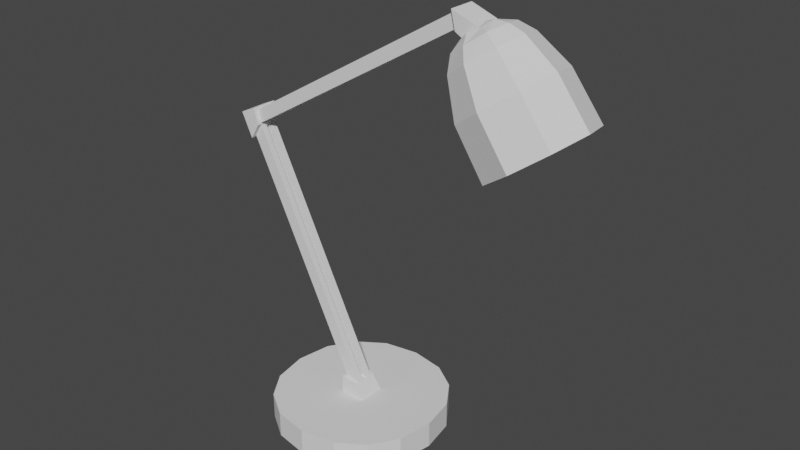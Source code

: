 # Source: lamp.blend  (saved by Blender 3.5.10; exported with 4.5.12 LTS)
import bpy
from mathutils import Matrix  # noqa: F401  (used for matrix-valued properties, if any)

bpy.ops.wm.read_factory_settings(use_empty=True)
scene = bpy.context.scene
scene.name = 'Scene'

# ---- world
world_world = bpy.data.worlds.new('World'); scene.world = world_world
world_world.use_nodes = True; world_world.node_tree.nodes.clear()
_N = world_world.node_tree.nodes; _L = world_world.node_tree.links
n0 = _N.new('ShaderNodeOutputWorld'); n0.name = 'World Output'; n0.location = (300, 300)
n1 = _N.new('ShaderNodeBackground'); n1.name = 'Background'; n1.location = (10, 300)
n1.inputs[0].default_value = (0.05088, 0.05088, 0.05088, 1.0)
_L.new(n1.outputs[0], n0.inputs[0])
n0.is_active_output = True
world_world.color = (0.05088, 0.05088, 0.05088)
world_world.use_sun_shadow = False
world_world.sun_shadow_jitter_overblur = 0.0

# ---- meshes
me_cube_001 = bpy.data.meshes.new('Cube.001')
me_cube_001.from_pydata([(-0.7, -0.7, 0.0), (-0.7, -0.7, 0.3), (-0.7, 0.7, 0.0), (-0.7, 0.7, 0.3), (0.7, -0.7, 0.0), (0.7, -0.7, 0.3), (0.7, 0.7, 0.0), (0.7, 0.7, 0.3), (-0.97, 0.0, 0.0), (-0.97, 0.0, 0.3), (0.97, 0.0, 0.0), (0.97, 0.0, 0.3), (0.0, 0.97, 0.0), (0.0, 0.97, 0.3), (0.0, -0.97, 0.0), (0.0, -0.97, 0.3), (0.4, 0.9, 0.3), (0.4, -0.9, 0.0), (0.4, 0.9, 0.0), (0.4, -0.9, 0.3), (-0.4, 0.9, 0.0), (-0.4, -0.9, 0.3), (-0.4, 0.9, 0.3), (-0.4, -0.9, 0.0), (-0.9, 0.4, 0.3), (0.9, 0.4, 0.0), (-0.9, 0.4, 0.0), (0.9, 0.4, 0.3), (-0.9, -0.4, 0.0), (0.9, -0.4, 0.3), (-0.9, -0.4, 0.3), (0.9, -0.4, 0.0), (0.0, 0.0, 0.0), (0.0, 0.0, 0.3)], [], [(26, 24, 3, 2), (18, 16, 7, 6), (31, 29, 5, 4), (23, 21, 1, 0), (21, 15, 33), (25, 27, 11, 10), (28, 30, 9, 8), (17, 19, 15, 14), (20, 22, 13, 12), (4, 5, 19, 17), (12, 13, 16, 18), (2, 3, 22, 20), (14, 15, 21, 23), (6, 7, 27, 25), (8, 9, 24, 26), (0, 1, 30, 28), (10, 11, 29, 31), (17, 14, 32), (14, 23, 32), (23, 0, 32), (0, 28, 32), (28, 8, 32), (8, 26, 32), (26, 2, 32), (2, 20, 32), (20, 12, 32), (12, 18, 32), (18, 6, 32), (6, 25, 32), (25, 10, 32), (10, 31, 32), (31, 4, 32), (4, 17, 32), (15, 19, 33), (19, 5, 33), (5, 29, 33), (29, 11, 33), (11, 27, 33), (27, 7, 33), (7, 16, 33), (16, 13, 33), (13, 22, 33), (22, 3, 33), (3, 24, 33), (24, 9, 33), (9, 30, 33), (30, 1, 33), (1, 21, 33)])
_uv = me_cube_001.uv_layers.new(name='UVMap')
_uv.uv.foreach_set('vector', [0.375, 0.1875, 0.625, 0.1875, 0.625, 0.25, 0.375, 0.25, 0.375, 0.4375, 0.625, 0.4375, 0.625, 0.5, 0.375, 0.5, 0.375, 0.6875, 0.625, 0.6875, 0.625, 0.75, 0.375, 0.75, 0.375, 0.9375, 0.625, 0.9375, 0.625, 1.0, 0.375, 1.0, 0.8125, 0.75, 0.75, 0.75, 0.75, 0.625, 0.375, 0.5625, 0.625, 0.5625, 0.625, 0.625, 0.375, 0.625, 0.375, 0.0625, 0.625, 0.0625, 0.625, 0.125, 0.375, 0.125, 0.375, 0.8125, 0.625, 0.8125, 0.625, 0.875, 0.375, 0.875, 0.375, 0.3125, 0.625, 0.3125, 0.625, 0.375, 0.375, 0.375, 0.375, 0.75, 0.625, 0.75, 0.625, 0.8125, 0.375, 0.8125, 0.375, 0.375, 0.625, 0.375, 0.625, 0.4375, 0.375, 0.4375, 0.375, 0.25, 0.625, 0.25, 0.625, 0.3125, 0.375, 0.3125, 0.375, 0.875, 0.625, 0.875, 0.625, 0.9375, 0.375, 0.9375, 0.375, 0.5, 0.625, 0.5, 0.625, 0.5625, 0.375, 0.5625, 0.375, 0.125, 0.625, 0.125, 0.625, 0.1875, 0.375, 0.1875, 0.375, 0.0, 0.625, 0.0, 0.625, 0.0625, 0.375, 0.0625, 0.375, 0.625, 0.625, 0.625, 0.625, 0.6875, 0.375, 0.6875, 0.3125, 0.75, 0.25, 0.75, 0.25, 0.625, 0.25, 0.75, 0.1875, 0.75, 0.25, 0.625, 0.1875, 0.75, 0.125, 0.75, 0.25, 0.625, 0.125, 0.75, 0.125, 0.6875, 0.25, 0.625, 0.125, 0.6875, 0.125, 0.625, 0.25, 0.625, 0.125, 0.625, 0.125, 0.5625, 0.25, 0.625, 0.125, 0.5625, 0.125, 0.5, 0.25, 0.625, 0.125, 0.5, 0.1875, 0.5, 0.25, 0.625, 0.1875, 0.5, 0.25, 0.5, 0.25, 0.625, 0.25, 0.5, 0.3125, 0.5, 0.25, 0.625, 0.3125, 0.5, 0.375, 0.5, 0.25, 0.625, 0.375, 0.5, 0.375, 0.5625, 0.25, 0.625, 0.375, 0.5625, 0.375, 0.625, 0.25, 0.625, 0.375, 0.625, 0.375, 0.6875, 0.25, 0.625, 0.375, 0.6875, 0.375, 0.75, 0.25, 0.625, 0.375, 0.75, 0.3125, 0.75, 0.25, 0.625, 0.75, 0.75, 0.6875, 0.75, 0.75, 0.625, 0.6875, 0.75, 0.625, 0.75, 0.75, 0.625, 0.625, 0.75, 0.625, 0.6875, 0.75, 0.625, 0.625, 0.6875, 0.625, 0.625, 0.75, 0.625, 0.625, 0.625, 0.625, 0.5625, 0.75, 0.625, 0.625, 0.5625, 0.625, 0.5, 0.75, 0.625, 0.625, 0.5, 0.6875, 0.5, 0.75, 0.625, 0.6875, 0.5, 0.75, 0.5, 0.75, 0.625, 0.75, 0.5, 0.8125, 0.5, 0.75, 0.625, 0.8125, 0.5, 0.875, 0.5, 0.75, 0.625, 0.875, 0.5, 0.875, 0.5625, 0.75, 0.625, 0.875, 0.5625, 0.875, 0.625, 0.75, 0.625, 0.875, 0.625, 0.875, 0.6875, 0.75, 0.625, 0.875, 0.6875, 0.875, 0.75, 0.75, 0.625, 0.875, 0.75, 0.8125, 0.75, 0.75, 0.625])
me_cube_001.update()
me_cube_002 = bpy.data.meshes.new('Cube.002')
me_cube_002.from_pydata([(-0.15, -0.15, -0.1), (-0.15, -0.15, 0.1), (-0.15, 0.15, -0.1), (-0.15, 0.15, 0.1), (0.15, -0.15, -0.1), (0.04, -0.15, 0.06654), (0.15, 0.15, -0.1), (0.04, 0.15, 0.06654)], [], [(0, 1, 3, 2), (2, 3, 7, 6), (6, 7, 5, 4), (4, 5, 1, 0), (2, 6, 4, 0), (7, 3, 1, 5)])
_uv = me_cube_002.uv_layers.new(name='UVMap')
_uv.uv.foreach_set('vector', [0.375, 0.0, 0.625, 0.0, 0.625, 0.25, 0.375, 0.25, 0.375, 0.25, 0.625, 0.25, 0.625, 0.5, 0.375, 0.5, 0.375, 0.5, 0.625, 0.5, 0.625, 0.75, 0.375, 0.75, 0.375, 0.75, 0.625, 0.75, 0.625, 1.0, 0.375, 1.0, 0.125, 0.5, 0.375, 0.5, 0.375, 0.75, 0.125, 0.75, 0.625, 0.5, 0.875, 0.5, 0.875, 0.75, 0.625, 0.75])
me_cube_002.update()
me_cube_003 = bpy.data.meshes.new('Cube.003')
me_cube_003.from_pydata([(-0.07, -0.1, -2.98e-08), (-0.07, -0.1, 3.1), (-0.07, -0.03, -2.98e-08), (-0.07, -0.03, 3.1), (0.07, -0.1, -2.98e-08), (0.07, -0.1, 3.1), (0.07, -0.03, -2.98e-08), (0.07, -0.03, 3.1)], [], [(0, 1, 3, 2), (2, 3, 7, 6), (6, 7, 5, 4), (4, 5, 1, 0), (2, 6, 4, 0), (7, 3, 1, 5)])
_uv = me_cube_003.uv_layers.new(name='UVMap')
_uv.uv.foreach_set('vector', [0.375, 1.0, 0.625, 1.0, 0.875, 0.5, 0.375, 0.25, 0.375, 0.25, 0.625, 0.25, 0.625, 0.5, 0.375, 0.5, 0.375, 0.5, 0.625, 0.5, 0.625, 0.75, 0.375, 0.75, 0.375, 0.75, 0.625, 0.75, 0.625, 1.0, 0.375, 1.0, 0.125, 0.5, 0.375, 0.5, 0.375, 0.75, 0.125, 0.75, 0.625, 0.5, 0.875, 0.5, 0.875, 0.75, 0.625, 0.75])
me_cube_003.update()
me_cube_004 = bpy.data.meshes.new('Cube.004')
me_cube_004.from_pydata([(-0.15, -0.15, -0.1), (-0.15, -0.15, 0.1), (-0.15, 0.15, -0.1), (-0.15, 0.15, 0.1), (0.15, -0.15, -0.1), (0.04, -0.15, 0.06654), (0.15, 0.15, -0.1), (0.04, 0.15, 0.06654)], [], [(0, 1, 3, 2), (2, 3, 7, 6), (6, 7, 5, 4), (4, 5, 1, 0), (2, 6, 4, 0), (7, 3, 1, 5)])
_uv = me_cube_004.uv_layers.new(name='UVMap')
_uv.uv.foreach_set('vector', [0.375, 0.0, 0.625, 0.0, 0.625, 0.25, 0.375, 0.25, 0.375, 0.25, 0.625, 0.25, 0.625, 0.5, 0.375, 0.5, 0.375, 0.5, 0.625, 0.5, 0.625, 0.75, 0.375, 0.75, 0.375, 0.75, 0.625, 0.75, 0.625, 1.0, 0.375, 1.0, 0.125, 0.5, 0.375, 0.5, 0.375, 0.75, 0.125, 0.75, 0.625, 0.5, 0.875, 0.5, 0.875, 0.75, 0.625, 0.75])
me_cube_004.update()
me_cube_005 = bpy.data.meshes.new('Cube.005')
me_cube_005.from_pydata([(-0.07, -0.1, -2.98e-08), (-0.07, -0.1, 3.1), (-0.07, -0.03, -2.98e-08), (-0.07, -0.03, 3.1), (0.07, -0.1, -2.98e-08), (0.07, -0.1, 3.1), (0.07, -0.03, -2.98e-08), (0.07, -0.03, 3.1)], [], [(0, 1, 3, 2), (2, 3, 7, 6), (6, 7, 5, 4), (4, 5, 1, 0), (2, 6, 4, 0), (7, 3, 1, 5)])
_uv = me_cube_005.uv_layers.new(name='UVMap')
_uv.uv.foreach_set('vector', [0.375, 1.0, 0.625, 1.0, 0.875, 0.5, 0.375, 0.25, 0.375, 0.25, 0.625, 0.25, 0.625, 0.5, 0.375, 0.5, 0.375, 0.5, 0.625, 0.5, 0.625, 0.75, 0.375, 0.75, 0.375, 0.75, 0.625, 0.75, 0.625, 1.0, 0.375, 1.0, 0.125, 0.5, 0.375, 0.5, 0.375, 0.75, 0.125, 0.75, 0.625, 0.5, 0.875, 0.5, 0.875, 0.75, 0.625, 0.75])
me_cube_005.update()
me_cube_006 = bpy.data.meshes.new('Cube.006')
me_cube_006.from_pydata([(-0.3864, -0.3864, -1.274), (2.535e-08, 0.1913, -0.03301), (-0.3864, 0.3864, -1.274), (1.828e-08, 0.06514, -0.001396), (0.3864, -0.3864, -1.274), (1.306e-08, -0.5132, -1.276), (0.3864, 0.3864, -1.274), (1.306e-08, 0.5132, -1.276), (-0.05449, -0.05449, -0.0009415), (-0.144, -0.144, -0.05119), (-0.2325, -0.2325, -0.1205), (-0.3084, -0.3084, -0.2759), (-0.4034, -0.4034, -0.6873), (-0.05449, 0.05449, -0.0009415), (-0.144, 0.144, -0.05119), (-0.2325, 0.2325, -0.1205), (-0.3084, 0.3084, -0.2759), (-0.4034, 0.4034, -0.6873), (0.05449, -0.05449, -0.0009415), (0.144, -0.144, -0.05119), (0.2325, -0.2325, -0.1205), (0.3084, -0.3084, -0.2759), (0.4034, -0.4034, -0.6873), (0.05449, 0.05449, -0.0009415), (0.144, 0.144, -0.05119), (0.2325, 0.2325, -0.1205), (0.3084, 0.3084, -0.2759), (0.4034, 0.4034, -0.6873), (3.948e-08, 0.3088, -0.1257), (-1.705e-08, 0.4097, -0.2732), (1.122e-08, 0.5358, -0.6892), (1.828e-08, -0.06514, -0.001396), (1.122e-08, -0.1913, -0.03301), (1.122e-08, -0.3088, -0.1257), (3.948e-08, -0.4097, -0.2732), (1.122e-08, -0.5358, -0.6892), (-0.5132, -3.624e-10, -1.276), (0.5132, -3.624e-10, -1.276), (-0.06514, 1.377e-08, -0.001396), (-0.1913, 1.377e-08, -0.03301), (-0.3088, 2.79e-08, -0.1257), (-0.4097, -3.624e-10, -0.2732), (-0.5358, -3.624e-10, -0.6892), (0.06514, 1.377e-08, -0.001396), (0.1913, -3.624e-10, -0.03301), (0.3088, 2.79e-08, -0.1257), (0.4097, 5.617e-08, -0.2732), (0.5358, -3.624e-10, -0.6892), (1.828e-08, 1.377e-08, -0.001396), (-0.5524, -3.624e-10, -1.276), (-0.4159, -0.4159, -1.274), (1.122e-08, 0.5524, -1.276), (-0.4159, 0.4159, -1.274), (0.4159, 0.4159, -1.274), (0.5524, -3.624e-10, -1.276), (1.122e-08, -0.5524, -1.276), (0.4159, -0.4159, -1.274), (1.688e-07, -1.777e-10, -0.1058), (1.306e-08, -0.5132, -0.6498), (1.306e-08, 0.5132, -0.6498), (-0.5132, -3.624e-10, -0.6498), (0.5132, -3.624e-10, -0.6498), (-0.3864, -0.3864, -0.6472), (-0.3864, 0.3864, -0.6472), (0.3864, 0.3864, -0.6472), (0.3864, -0.3864, -0.6472), (1.225e-07, -0.4156, -0.3281), (1.225e-07, 0.4156, -0.3281), (-0.4156, -2.934e-10, -0.3281), (0.4156, -2.934e-10, -0.3281), (-0.3129, -0.3129, -0.326), (-0.3129, 0.3129, -0.326), (0.3129, 0.3129, -0.326), (0.3129, -0.3129, -0.326), (1.697e-07, -0.2632, -0.1059), (1.697e-07, 0.2632, -0.1059), (-0.2632, -1.777e-10, -0.1059), (0.2632, -1.777e-10, -0.1059), (-0.1982, -0.1982, -0.1046), (-0.1982, 0.1982, -0.1046), (0.1982, 0.1982, -0.1046), (0.1982, -0.1982, -0.1046)], [], [(48, 38, 8, 31), (30, 27, 53, 51), (47, 22, 56, 54), (5, 0, 62, 58), (55, 35, 12, 50), (38, 13, 14, 39), (39, 14, 15, 40), (40, 15, 16, 41), (21, 22, 47, 46), (3, 23, 24, 1), (1, 24, 25, 28), (28, 25, 26, 29), (11, 41, 42, 12), (43, 18, 19, 44), (44, 19, 20, 45), (45, 20, 21, 46), (50, 12, 42, 49), (31, 8, 9, 32), (32, 9, 10, 33), (33, 10, 11, 34), (16, 17, 42, 41), (42, 17, 52, 49), (11, 12, 35, 34), (20, 33, 34, 21), (19, 32, 33, 20), (18, 31, 32, 19), (53, 27, 47, 54), (26, 46, 47, 27), (15, 28, 29, 16), (14, 1, 28, 15), (13, 3, 1, 14), (36, 2, 63, 60), (43, 48, 31, 18), (23, 3, 48, 43), (2, 7, 59, 63), (22, 35, 55, 56), (21, 34, 35, 22), (25, 45, 46, 26), (24, 44, 45, 25), (23, 43, 44, 24), (52, 17, 30, 51), (16, 29, 30, 17), (10, 40, 41, 11), (9, 39, 40, 10), (8, 38, 39, 9), (6, 37, 61, 64), (3, 13, 38, 48), (36, 0, 50, 49), (7, 2, 52, 51), (6, 7, 51, 53), (37, 6, 53, 54), (0, 5, 55, 50), (5, 4, 56, 55), (2, 36, 49, 52), (4, 37, 54, 56), (65, 58, 66, 73), (61, 65, 73, 69), (62, 60, 68, 70), (59, 64, 72, 67), (7, 6, 64, 59), (0, 36, 60, 62), (37, 4, 65, 61), (4, 5, 58, 65), (70, 68, 76, 78), (67, 72, 80, 75), (66, 70, 78, 74), (68, 71, 79, 76), (64, 61, 69, 72), (63, 59, 67, 71), (60, 63, 71, 68), (58, 62, 70, 66), (57, 77, 81, 74), (76, 57, 74, 78), (79, 75, 57, 76), (75, 80, 77, 57), (69, 73, 81, 77), (73, 66, 74, 81), (72, 69, 77, 80), (71, 67, 75, 79), (26, 27, 30, 29)])
_uv = me_cube_006.uv_layers.new(name='UVMap')
_uv.uv.foreach_set('vector', [0.75, 0.625, 0.7647, 0.625, 0.7647, 0.6397, 0.75, 0.6397, 0.5433, 0.375, 0.5433, 0.4962, 0.375, 0.5, 0.375, 0.375, 0.5433, 0.625, 0.5433, 0.7462, 0.375, 0.75, 0.375, 0.625, 0.25, 0.7411, 0.1364, 0.7386, 0.1364, 0.7386, 0.25, 0.7411, 0.375, 0.875, 0.5433, 0.875, 0.5433, 0.9962, 0.375, 1.0, 0.7647, 0.625, 0.7647, 0.6103, 0.7933, 0.5817, 0.7933, 0.625, 0.7933, 0.625, 0.7933, 0.5817, 0.8199, 0.5551, 0.8199, 0.625, 0.8199, 0.625, 0.8199, 0.5551, 0.875, 0.5323, 0.875, 0.625, 0.625, 0.7177, 0.5433, 0.7462, 0.5433, 0.625, 0.625, 0.625, 0.75, 0.6103, 0.7353, 0.6103, 0.7067, 0.5817, 0.75, 0.5817, 0.75, 0.5817, 0.7067, 0.5817, 0.6801, 0.5551, 0.75, 0.5551, 0.75, 0.5551, 0.6801, 0.5551, 0.6573, 0.5, 0.75, 0.5, 0.625, 0.03229, 0.625, 0.125, 0.5433, 0.125, 0.5433, 0.003757, 0.7353, 0.625, 0.7353, 0.6397, 0.7067, 0.6683, 0.7067, 0.625, 0.7067, 0.625, 0.7067, 0.6683, 0.6801, 0.6949, 0.6801, 0.625, 0.6801, 0.625, 0.6801, 0.6949, 0.625, 0.7177, 0.625, 0.625, 0.375, 0.0, 0.5433, 0.003757, 0.5433, 0.125, 0.375, 0.125, 0.75, 0.6397, 0.7647, 0.6397, 0.7933, 0.6683, 0.75, 0.6683, 0.75, 0.6683, 0.7933, 0.6683, 0.8199, 0.6949, 0.75, 0.6949, 0.75, 0.6949, 0.8199, 0.6949, 0.8427, 0.75, 0.75, 0.75, 0.625, 0.2177, 0.5433, 0.2462, 0.5433, 0.125, 0.625, 0.125, 0.5433, 0.125, 0.5433, 0.2462, 0.375, 0.25, 0.375, 0.125, 0.625, 0.9677, 0.5433, 0.9962, 0.5433, 0.875, 0.625, 0.875, 0.6801, 0.6949, 0.75, 0.6949, 0.75, 0.75, 0.6573, 0.75, 0.7067, 0.6683, 0.75, 0.6683, 0.75, 0.6949, 0.6801, 0.6949, 0.7353, 0.6397, 0.75, 0.6397, 0.75, 0.6683, 0.7067, 0.6683, 0.375, 0.5, 0.5433, 0.5038, 0.5433, 0.625, 0.375, 0.625, 0.625, 0.5323, 0.625, 0.625, 0.5433, 0.625, 0.5433, 0.5038, 0.8199, 0.5551, 0.75, 0.5551, 0.75, 0.5, 0.8427, 0.5, 0.7933, 0.5817, 0.75, 0.5817, 0.75, 0.5551, 0.8199, 0.5551, 0.7647, 0.6103, 0.75, 0.6103, 0.75, 0.5817, 0.7933, 0.5817, 0.1339, 0.625, 0.1364, 0.5114, 0.1364, 0.5114, 0.1339, 0.625, 0.7353, 0.625, 0.75, 0.625, 0.75, 0.6397, 0.7353, 0.6397, 0.7353, 0.6103, 0.75, 0.6103, 0.75, 0.625, 0.7353, 0.625, 0.1364, 0.5114, 0.25, 0.5089, 0.25, 0.5089, 0.1364, 0.5114, 0.5433, 0.7538, 0.5433, 0.875, 0.375, 0.875, 0.375, 0.75, 0.625, 0.7823, 0.625, 0.875, 0.5433, 0.875, 0.5433, 0.7538, 0.6801, 0.5551, 0.6801, 0.625, 0.625, 0.625, 0.625, 0.5323, 0.7067, 0.5817, 0.7067, 0.625, 0.6801, 0.625, 0.6801, 0.5551, 0.7353, 0.6103, 0.7353, 0.625, 0.7067, 0.625, 0.7067, 0.5817, 0.375, 0.25, 0.5433, 0.2538, 0.5433, 0.375, 0.375, 0.375, 0.625, 0.2823, 0.625, 0.375, 0.5433, 0.375, 0.5433, 0.2538, 0.8199, 0.6949, 0.8199, 0.625, 0.875, 0.625, 0.875, 0.7177, 0.7933, 0.6683, 0.7933, 0.625, 0.8199, 0.625, 0.8199, 0.6949, 0.7647, 0.6397, 0.7647, 0.625, 0.7933, 0.625, 0.7933, 0.6683, 0.3636, 0.5114, 0.3661, 0.625, 0.3661, 0.625, 0.3636, 0.5114, 0.75, 0.6103, 0.7647, 0.6103, 0.7647, 0.625, 0.75, 0.625, 0.1339, 0.625, 0.1364, 0.7386, 0.125, 0.75, 0.125, 0.625, 0.25, 0.5089, 0.1364, 0.5114, 0.125, 0.5, 0.25, 0.5, 0.3636, 0.5114, 0.25, 0.5089, 0.25, 0.5, 0.375, 0.5, 0.3661, 0.625, 0.3636, 0.5114, 0.375, 0.5, 0.375, 0.625, 0.1364, 0.7386, 0.25, 0.7411, 0.25, 0.75, 0.125, 0.75, 0.25, 0.7411, 0.3636, 0.7386, 0.375, 0.75, 0.25, 0.75, 0.1364, 0.5114, 0.1339, 0.625, 0.125, 0.625, 0.125, 0.5, 0.3636, 0.7386, 0.3661, 0.625, 0.375, 0.625, 0.375, 0.75, 0.3636, 0.7386, 0.25, 0.7411, 0.25, 0.7411, 0.3636, 0.7386, 0.3661, 0.625, 0.3636, 0.7386, 0.3636, 0.7386, 0.3661, 0.625, 0.1364, 0.7386, 0.1339, 0.625, 0.1339, 0.625, 0.1364, 0.7386, 0.25, 0.5089, 0.3636, 0.5114, 0.3636, 0.5114, 0.25, 0.5089, 0.25, 0.5089, 0.3636, 0.5114, 0.3636, 0.5114, 0.25, 0.5089, 0.1364, 0.7386, 0.1339, 0.625, 0.1339, 0.625, 0.1364, 0.7386, 0.3661, 0.625, 0.3636, 0.7386, 0.3636, 0.7386, 0.3661, 0.625, 0.3636, 0.7386, 0.25, 0.7411, 0.25, 0.7411, 0.3636, 0.7386, 0.1364, 0.7386, 0.1339, 0.625, 0.1339, 0.625, 0.1364, 0.7386, 0.25, 0.5089, 0.3636, 0.5114, 0.3636, 0.5114, 0.25, 0.5089, 0.25, 0.7411, 0.1364, 0.7386, 0.1364, 0.7386, 0.25, 0.7411, 0.1339, 0.625, 0.1364, 0.5114, 0.1364, 0.5114, 0.1339, 0.625, 0.3636, 0.5114, 0.3661, 0.625, 0.3661, 0.625, 0.3636, 0.5114, 0.1364, 0.5114, 0.25, 0.5089, 0.25, 0.5089, 0.1364, 0.5114, 0.1339, 0.625, 0.1364, 0.5114, 0.1364, 0.5114, 0.1339, 0.625, 0.25, 0.7411, 0.1364, 0.7386, 0.1364, 0.7386, 0.25, 0.7411, 0.25, 0.625, 0.3661, 0.625, 0.3636, 0.7386, 0.25, 0.7411, 0.1339, 0.625, 0.25, 0.625, 0.25, 0.7411, 0.1364, 0.7386, 0.1364, 0.5114, 0.25, 0.5089, 0.25, 0.625, 0.1339, 0.625, 0.25, 0.5089, 0.3636, 0.5114, 0.3661, 0.625, 0.25, 0.625, 0.3661, 0.625, 0.3636, 0.7386, 0.3636, 0.7386, 0.3661, 0.625, 0.3636, 0.7386, 0.25, 0.7411, 0.25, 0.7411, 0.3636, 0.7386, 0.3636, 0.5114, 0.3661, 0.625, 0.3661, 0.625, 0.3636, 0.5114, 0.1364, 0.5114, 0.25, 0.5089, 0.25, 0.5089, 0.1364, 0.5114, 0.625, 0.4677, 0.5433, 0.4962, 0.5433, 0.375, 0.625, 0.375])
me_cube_006.update()
me_cube_007 = bpy.data.meshes.new('Cube.007')
me_cube_007.from_pydata([(-0.15, -0.15, -0.1), (-0.15, -0.15, 0.1), (-0.15, 0.15, -0.1), (-0.15, 0.15, 0.1), (0.15, -0.15, -0.1), (0.04, -0.15, 0.06654), (0.15, 0.15, -0.1), (0.04, 0.15, 0.06654)], [], [(0, 1, 3, 2), (2, 3, 7, 6), (6, 7, 5, 4), (4, 5, 1, 0), (2, 6, 4, 0), (7, 3, 1, 5)])
_uv = me_cube_007.uv_layers.new(name='UVMap')
_uv.uv.foreach_set('vector', [0.375, 0.0, 0.625, 0.0, 0.625, 0.25, 0.375, 0.25, 0.375, 0.25, 0.625, 0.25, 0.625, 0.5, 0.375, 0.5, 0.375, 0.5, 0.625, 0.5, 0.625, 0.75, 0.375, 0.75, 0.375, 0.75, 0.625, 0.75, 0.625, 1.0, 0.375, 1.0, 0.125, 0.5, 0.375, 0.5, 0.375, 0.75, 0.125, 0.75, 0.625, 0.5, 0.875, 0.5, 0.875, 0.75, 0.625, 0.75])
me_cube_007.update()

# ---- objects
ob_cube = bpy.data.objects.new('Cube', me_cube_001)
ob_cube_001 = bpy.data.objects.new('Cube.001', me_cube_002)
ob_cube_002 = bpy.data.objects.new('Cube.002', me_cube_003)
ob_cube_003 = bpy.data.objects.new('Cube.003', me_cube_004)
ob_cube_004 = bpy.data.objects.new('Cube.004', me_cube_005)
ob_cube_005 = bpy.data.objects.new('Cube.005', me_cube_006)
ob_cube_006 = bpy.data.objects.new('Cube.006', me_cube_007)

# ---- transforms, parenting, visibility, modifiers, constraints
ob_cube.location = (0.0, 0.0, 0.0)
ob_cube_001.location = (0.0, 0.0, 0.4)
ob_cube_002.location = (0.0, 0.0, 0.4)
ob_cube_002.rotation_euler = (0.0, -0.4534, 0.0)
_m = ob_cube_002.modifiers.new('Mirror', 'MIRROR')
_m.use_axis = (False, True, False)
ob_cube_003.location = (-1.36, 0.0, 3.22)
ob_cube_003.rotation_euler = (0.0, 1.134, 0.0)
ob_cube_004.location = (-1.331, 0.0, 3.281)
ob_cube_004.rotation_euler = (0.0, 1.03, 0.0)
_m = ob_cube_004.modifiers.new('Mirror', 'MIRROR')
_m.use_axis = (False, True, False)
ob_cube_005.location = (1.44, 0.0, 4.813)
ob_cube_005.rotation_euler = (0.0, -0.6224, 0.0)
ob_cube_006.location = (1.364, 0.0, 4.807)
ob_cube_006.rotation_euler = (-0.0, -2.793, -0.0)

# ---- collection membership
scene.collection.objects.link(ob_cube)
scene.collection.objects.link(ob_cube_001)
scene.collection.objects.link(ob_cube_002)
scene.collection.objects.link(ob_cube_003)
scene.collection.objects.link(ob_cube_004)
scene.collection.objects.link(ob_cube_005)
scene.collection.objects.link(ob_cube_006)

# ---- scene / render settings (as saved in the file)
scene.frame_start = 1; scene.frame_end = 250; scene.frame_set(1)
scene.render.engine = 'BLENDER_EEVEE_NEXT'
scene.cycles.sampling_pattern = 'TABULATED_SOBOL'
scene.view_settings.view_transform = 'Filmic'
bpy.context.view_layer.update()

# ---- added for rendering (the .blend has no active camera and no usable light): camera, sun
cam_auto = bpy.data.cameras.new('AutoCamera')
cam_auto.lens = 50.0
cam_auto.sensor_width = 36.0
cam_auto.clip_end = 1000.0
ob_auto_camera = bpy.data.objects.new('AutoCamera', cam_auto)
scene.collection.objects.link(ob_auto_camera)
ob_auto_camera.location = (6.92409, -7.63753, 7.65874)
ob_auto_camera.rotation_euler = (1.09748, -7.21219e-08, 0.694738)
scene.camera = ob_auto_camera
light_auto_sun = bpy.data.lights.new('AutoSun', 'SUN')
light_auto_sun.energy = 3.0
light_auto_sun.angle = 0.0523599
ob_auto_sun = bpy.data.objects.new('AutoSun', light_auto_sun)
scene.collection.objects.link(ob_auto_sun)
ob_auto_sun.rotation_euler = (0.872665, 0.174533, 0.523599)
bpy.context.view_layer.update()
